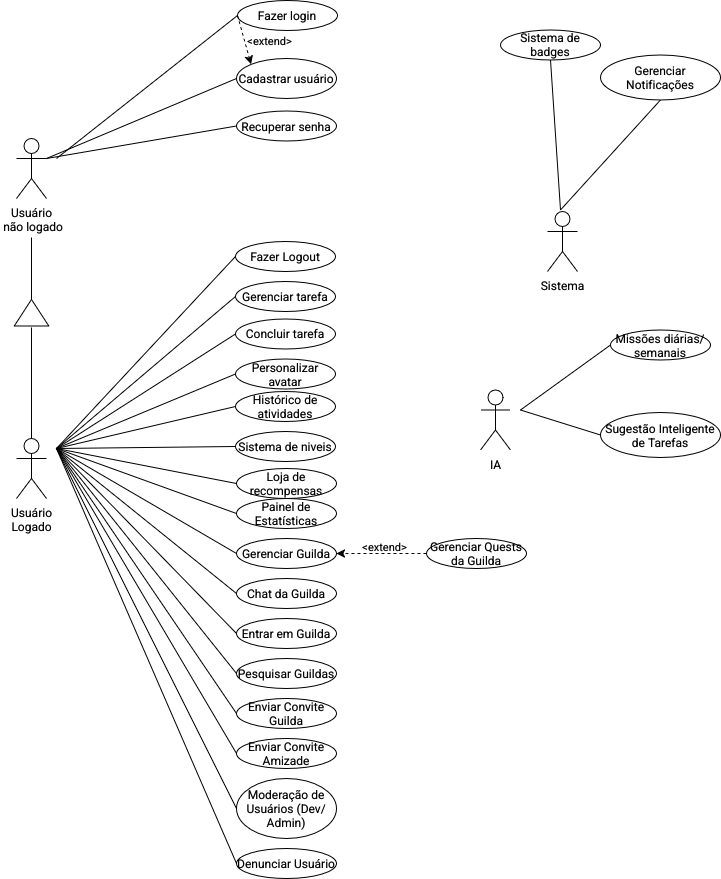

The diagram above was exported from draw.io. Its source (the exported page's mxGraphModel, read from the mxfile embedded in the PNG):
<mxGraphModel dx="46" dy="154" grid="1" gridSize="10" guides="1" tooltips="1" connect="1" arrows="1" fold="1" page="1" pageScale="1" pageWidth="827" pageHeight="1169" math="0" shadow="0">
  <root>
    <mxCell id="0" />
    <mxCell id="1" parent="0" />
    <mxCell id="zXrIr0W5nTTe5kXofHFq-1" value="&lt;div&gt;Usuário&lt;/div&gt;&lt;div&gt;Logado&lt;/div&gt;" style="shape=umlActor;verticalLabelPosition=bottom;verticalAlign=top;html=1;outlineConnect=0;" vertex="1" parent="1">
      <mxGeometry x="109" y="481" width="30" height="60" as="geometry" />
    </mxCell>
    <mxCell id="zXrIr0W5nTTe5kXofHFq-2" value="&lt;div&gt;Cadastrar usuário&lt;/div&gt;" style="ellipse;whiteSpace=wrap;html=1;" vertex="1" parent="1">
      <mxGeometry x="329" y="101" width="100" height="40" as="geometry" />
    </mxCell>
    <mxCell id="zXrIr0W5nTTe5kXofHFq-3" value="Gerenciar tarefa" style="ellipse;whiteSpace=wrap;html=1;" vertex="1" parent="1">
      <mxGeometry x="328" y="323.96000000000004" width="100" height="30" as="geometry" />
    </mxCell>
    <mxCell id="zXrIr0W5nTTe5kXofHFq-4" value="Fazer login" style="ellipse;whiteSpace=wrap;html=1;" vertex="1" parent="1">
      <mxGeometry x="330" y="43" width="100" height="30" as="geometry" />
    </mxCell>
    <mxCell id="zXrIr0W5nTTe5kXofHFq-5" value="Personalizar avatar" style="ellipse;whiteSpace=wrap;html=1;" vertex="1" parent="1">
      <mxGeometry x="328" y="401.5" width="100" height="30" as="geometry" />
    </mxCell>
    <mxCell id="zXrIr0W5nTTe5kXofHFq-6" value="Concluir tarefa" style="ellipse;whiteSpace=wrap;html=1;" vertex="1" parent="1">
      <mxGeometry x="328" y="361.46" width="100" height="30" as="geometry" />
    </mxCell>
    <mxCell id="zXrIr0W5nTTe5kXofHFq-7" value="Loja de recompensas" style="ellipse;whiteSpace=wrap;html=1;" vertex="1" parent="1">
      <mxGeometry x="329" y="511" width="100" height="30" as="geometry" />
    </mxCell>
    <mxCell id="zXrIr0W5nTTe5kXofHFq-8" value="Histórico de atividades" style="ellipse;whiteSpace=wrap;html=1;" vertex="1" parent="1">
      <mxGeometry x="328" y="434" width="100" height="30" as="geometry" />
    </mxCell>
    <mxCell id="zXrIr0W5nTTe5kXofHFq-9" value="Recuperar senha" style="ellipse;whiteSpace=wrap;html=1;" vertex="1" parent="1">
      <mxGeometry x="329" y="153.5" width="100" height="30" as="geometry" />
    </mxCell>
    <mxCell id="zXrIr0W5nTTe5kXofHFq-10" value="&lt;div&gt;Sistema de niveis&lt;/div&gt;" style="ellipse;whiteSpace=wrap;html=1;" vertex="1" parent="1">
      <mxGeometry x="328" y="474" width="100" height="30" as="geometry" />
    </mxCell>
    <mxCell id="zXrIr0W5nTTe5kXofHFq-11" value="" style="endArrow=none;html=1;rounded=0;entryX=0;entryY=0.5;entryDx=0;entryDy=0;" edge="1" parent="1" target="zXrIr0W5nTTe5kXofHFq-3">
      <mxGeometry width="50" height="50" relative="1" as="geometry">
        <mxPoint x="149" y="491" as="sourcePoint" />
        <mxPoint x="509" y="271" as="targetPoint" />
      </mxGeometry>
    </mxCell>
    <mxCell id="zXrIr0W5nTTe5kXofHFq-12" value="" style="endArrow=classic;html=1;rounded=0;entryX=0;entryY=0;entryDx=0;entryDy=0;exitX=0;exitY=0.5;exitDx=0;exitDy=0;dashed=1;" edge="1" parent="1" source="zXrIr0W5nTTe5kXofHFq-4" target="zXrIr0W5nTTe5kXofHFq-2">
      <mxGeometry width="50" height="50" relative="1" as="geometry">
        <mxPoint x="519" y="76" as="sourcePoint" />
        <mxPoint x="519" y="71" as="targetPoint" />
      </mxGeometry>
    </mxCell>
    <mxCell id="zXrIr0W5nTTe5kXofHFq-13" value="&lt;div&gt;&amp;lt;extend&amp;gt;&lt;/div&gt;" style="edgeLabel;html=1;align=center;verticalAlign=middle;resizable=0;points=[];" vertex="1" connectable="0" parent="zXrIr0W5nTTe5kXofHFq-12">
      <mxGeometry x="-0.3386" y="1" relative="1" as="geometry">
        <mxPoint x="26" y="8" as="offset" />
      </mxGeometry>
    </mxCell>
    <mxCell id="zXrIr0W5nTTe5kXofHFq-14" value="Missões diárias/semanais" style="ellipse;whiteSpace=wrap;html=1;" vertex="1" parent="1">
      <mxGeometry x="703" y="372.5" width="100" height="30" as="geometry" />
    </mxCell>
    <mxCell id="zXrIr0W5nTTe5kXofHFq-15" value="&lt;div&gt;Sistema de badges&lt;/div&gt;" style="ellipse;whiteSpace=wrap;html=1;" vertex="1" parent="1">
      <mxGeometry x="593" y="72.49999999999997" width="100" height="30" as="geometry" />
    </mxCell>
    <mxCell id="zXrIr0W5nTTe5kXofHFq-16" value="Painel de Estatísticas" style="ellipse;whiteSpace=wrap;html=1;" vertex="1" parent="1">
      <mxGeometry x="329" y="541" width="100" height="30" as="geometry" />
    </mxCell>
    <mxCell id="zXrIr0W5nTTe5kXofHFq-17" value="Gerenciar Quests da Guilda" style="ellipse;whiteSpace=wrap;html=1;" vertex="1" parent="1">
      <mxGeometry x="519" y="581" width="100" height="30" as="geometry" />
    </mxCell>
    <mxCell id="zXrIr0W5nTTe5kXofHFq-18" value="Gerenciar Guilda" style="ellipse;whiteSpace=wrap;html=1;" vertex="1" parent="1">
      <mxGeometry x="329" y="581" width="100" height="30" as="geometry" />
    </mxCell>
    <mxCell id="zXrIr0W5nTTe5kXofHFq-19" value="Chat da Guilda" style="ellipse;whiteSpace=wrap;html=1;" vertex="1" parent="1">
      <mxGeometry x="329" y="621" width="100" height="30" as="geometry" />
    </mxCell>
    <mxCell id="zXrIr0W5nTTe5kXofHFq-20" value="Pesquisar Guildas" style="ellipse;whiteSpace=wrap;html=1;" vertex="1" parent="1">
      <mxGeometry x="329" y="701" width="100" height="30" as="geometry" />
    </mxCell>
    <mxCell id="zXrIr0W5nTTe5kXofHFq-21" value="Entrar em Guilda" style="ellipse;whiteSpace=wrap;html=1;" vertex="1" parent="1">
      <mxGeometry x="329" y="661" width="100" height="30" as="geometry" />
    </mxCell>
    <mxCell id="zXrIr0W5nTTe5kXofHFq-22" value="Fazer Logout" style="ellipse;whiteSpace=wrap;html=1;" vertex="1" parent="1">
      <mxGeometry x="328" y="283.96000000000004" width="100" height="30" as="geometry" />
    </mxCell>
    <mxCell id="zXrIr0W5nTTe5kXofHFq-23" value="Denunciar Usuário" style="ellipse;whiteSpace=wrap;html=1;" vertex="1" parent="1">
      <mxGeometry x="329" y="891" width="100" height="30" as="geometry" />
    </mxCell>
    <mxCell id="zXrIr0W5nTTe5kXofHFq-24" value="Enviar Convite Amizade" style="ellipse;whiteSpace=wrap;html=1;" vertex="1" parent="1">
      <mxGeometry x="329" y="781" width="100" height="30" as="geometry" />
    </mxCell>
    <mxCell id="zXrIr0W5nTTe5kXofHFq-25" value="Enviar Convite Guilda" style="ellipse;whiteSpace=wrap;html=1;" vertex="1" parent="1">
      <mxGeometry x="329" y="741" width="100" height="30" as="geometry" />
    </mxCell>
    <mxCell id="zXrIr0W5nTTe5kXofHFq-26" value="&lt;div&gt;Sistema&lt;/div&gt;" style="shape=umlActor;verticalLabelPosition=bottom;verticalAlign=top;html=1;outlineConnect=0;" vertex="1" parent="1">
      <mxGeometry x="640" y="253.96000000000004" width="30" height="60" as="geometry" />
    </mxCell>
    <mxCell id="zXrIr0W5nTTe5kXofHFq-27" value="" style="endArrow=classic;html=1;rounded=0;entryX=1;entryY=0.5;entryDx=0;entryDy=0;exitX=0;exitY=0.5;exitDx=0;exitDy=0;dashed=1;" edge="1" parent="1" source="zXrIr0W5nTTe5kXofHFq-17" target="zXrIr0W5nTTe5kXofHFq-18">
      <mxGeometry width="50" height="50" relative="1" as="geometry">
        <mxPoint x="569" y="411" as="sourcePoint" />
        <mxPoint x="489" y="421" as="targetPoint" />
      </mxGeometry>
    </mxCell>
    <mxCell id="zXrIr0W5nTTe5kXofHFq-28" value="&lt;div&gt;&amp;lt;extend&amp;gt;&lt;/div&gt;" style="edgeLabel;html=1;align=center;verticalAlign=middle;resizable=0;points=[];" vertex="1" connectable="0" parent="zXrIr0W5nTTe5kXofHFq-27">
      <mxGeometry x="-0.3386" y="1" relative="1" as="geometry">
        <mxPoint x="-13" y="-9" as="offset" />
      </mxGeometry>
    </mxCell>
    <mxCell id="zXrIr0W5nTTe5kXofHFq-29" value="" style="endArrow=none;html=1;rounded=0;entryX=0;entryY=0.5;entryDx=0;entryDy=0;" edge="1" parent="1" target="zXrIr0W5nTTe5kXofHFq-5">
      <mxGeometry width="50" height="50" relative="1" as="geometry">
        <mxPoint x="149" y="491" as="sourcePoint" />
        <mxPoint x="729" y="401" as="targetPoint" />
      </mxGeometry>
    </mxCell>
    <mxCell id="zXrIr0W5nTTe5kXofHFq-30" value="" style="endArrow=none;html=1;rounded=0;entryX=0;entryY=0.5;entryDx=0;entryDy=0;" edge="1" parent="1" target="zXrIr0W5nTTe5kXofHFq-8">
      <mxGeometry width="50" height="50" relative="1" as="geometry">
        <mxPoint x="149" y="491" as="sourcePoint" />
        <mxPoint x="729" y="401" as="targetPoint" />
        <Array as="points" />
      </mxGeometry>
    </mxCell>
    <mxCell id="zXrIr0W5nTTe5kXofHFq-31" value="" style="endArrow=none;html=1;rounded=0;entryX=0;entryY=0.5;entryDx=0;entryDy=0;" edge="1" parent="1" target="zXrIr0W5nTTe5kXofHFq-10">
      <mxGeometry width="50" height="50" relative="1" as="geometry">
        <mxPoint x="149" y="491" as="sourcePoint" />
        <mxPoint x="729" y="521" as="targetPoint" />
      </mxGeometry>
    </mxCell>
    <mxCell id="zXrIr0W5nTTe5kXofHFq-32" value="" style="endArrow=none;html=1;rounded=0;entryX=0;entryY=0.5;entryDx=0;entryDy=0;" edge="1" parent="1" target="zXrIr0W5nTTe5kXofHFq-7">
      <mxGeometry width="50" height="50" relative="1" as="geometry">
        <mxPoint x="149" y="491" as="sourcePoint" />
        <mxPoint x="329" y="478.5" as="targetPoint" />
      </mxGeometry>
    </mxCell>
    <mxCell id="zXrIr0W5nTTe5kXofHFq-33" value="" style="endArrow=none;html=1;rounded=0;entryX=0;entryY=0.5;entryDx=0;entryDy=0;" edge="1" parent="1" target="zXrIr0W5nTTe5kXofHFq-16">
      <mxGeometry width="50" height="50" relative="1" as="geometry">
        <mxPoint x="149" y="491" as="sourcePoint" />
        <mxPoint x="489" y="421" as="targetPoint" />
      </mxGeometry>
    </mxCell>
    <mxCell id="zXrIr0W5nTTe5kXofHFq-34" value="" style="endArrow=none;html=1;rounded=0;entryX=0;entryY=0.5;entryDx=0;entryDy=0;" edge="1" parent="1" target="zXrIr0W5nTTe5kXofHFq-18">
      <mxGeometry width="50" height="50" relative="1" as="geometry">
        <mxPoint x="149" y="491" as="sourcePoint" />
        <mxPoint x="409" y="551" as="targetPoint" />
      </mxGeometry>
    </mxCell>
    <mxCell id="zXrIr0W5nTTe5kXofHFq-35" value="" style="endArrow=none;html=1;rounded=0;entryX=0;entryY=0.5;entryDx=0;entryDy=0;" edge="1" parent="1" target="zXrIr0W5nTTe5kXofHFq-19">
      <mxGeometry width="50" height="50" relative="1" as="geometry">
        <mxPoint x="149" y="491" as="sourcePoint" />
        <mxPoint x="319" y="481" as="targetPoint" />
      </mxGeometry>
    </mxCell>
    <mxCell id="zXrIr0W5nTTe5kXofHFq-36" value="" style="endArrow=none;html=1;rounded=0;entryX=0;entryY=0.5;entryDx=0;entryDy=0;" edge="1" parent="1" target="zXrIr0W5nTTe5kXofHFq-21">
      <mxGeometry width="50" height="50" relative="1" as="geometry">
        <mxPoint x="149" y="491" as="sourcePoint" />
        <mxPoint x="349" y="871" as="targetPoint" />
      </mxGeometry>
    </mxCell>
    <mxCell id="zXrIr0W5nTTe5kXofHFq-37" value="" style="endArrow=none;html=1;rounded=0;entryX=0;entryY=0.5;entryDx=0;entryDy=0;" edge="1" parent="1" target="zXrIr0W5nTTe5kXofHFq-20">
      <mxGeometry width="50" height="50" relative="1" as="geometry">
        <mxPoint x="149" y="491" as="sourcePoint" />
        <mxPoint x="519" y="861" as="targetPoint" />
      </mxGeometry>
    </mxCell>
    <mxCell id="zXrIr0W5nTTe5kXofHFq-38" value="" style="endArrow=none;html=1;rounded=0;entryX=0;entryY=0.5;entryDx=0;entryDy=0;" edge="1" parent="1" target="zXrIr0W5nTTe5kXofHFq-25">
      <mxGeometry width="50" height="50" relative="1" as="geometry">
        <mxPoint x="149" y="491" as="sourcePoint" />
        <mxPoint x="429" y="871" as="targetPoint" />
      </mxGeometry>
    </mxCell>
    <mxCell id="zXrIr0W5nTTe5kXofHFq-39" value="" style="endArrow=none;html=1;rounded=0;entryX=0;entryY=0.5;entryDx=0;entryDy=0;" edge="1" parent="1" target="zXrIr0W5nTTe5kXofHFq-24">
      <mxGeometry width="50" height="50" relative="1" as="geometry">
        <mxPoint x="149" y="491" as="sourcePoint" />
        <mxPoint x="409" y="831" as="targetPoint" />
      </mxGeometry>
    </mxCell>
    <mxCell id="zXrIr0W5nTTe5kXofHFq-40" value="" style="endArrow=none;html=1;rounded=0;exitX=0;exitY=0.5;exitDx=0;exitDy=0;" edge="1" parent="1" source="zXrIr0W5nTTe5kXofHFq-14">
      <mxGeometry width="50" height="50" relative="1" as="geometry">
        <mxPoint x="323" y="362.5" as="sourcePoint" />
        <mxPoint x="613" y="452.5" as="targetPoint" />
      </mxGeometry>
    </mxCell>
    <mxCell id="zXrIr0W5nTTe5kXofHFq-41" value="" style="endArrow=none;html=1;rounded=0;entryX=0.5;entryY=1;entryDx=0;entryDy=0;" edge="1" parent="1" target="zXrIr0W5nTTe5kXofHFq-15">
      <mxGeometry width="50" height="50" relative="1" as="geometry">
        <mxPoint x="653" y="252.46000000000004" as="sourcePoint" />
        <mxPoint x="663" y="122.46000000000001" as="targetPoint" />
      </mxGeometry>
    </mxCell>
    <mxCell id="zXrIr0W5nTTe5kXofHFq-42" value="Sugestão Inteligente de Tarefas" style="ellipse;whiteSpace=wrap;html=1;" vertex="1" parent="1">
      <mxGeometry x="693" y="455" width="120" height="45" as="geometry" />
    </mxCell>
    <mxCell id="zXrIr0W5nTTe5kXofHFq-43" value="Gerenciar Notificações" style="ellipse;whiteSpace=wrap;html=1;" vertex="1" parent="1">
      <mxGeometry x="693" y="97.46000000000001" width="120" height="45" as="geometry" />
    </mxCell>
    <mxCell id="zXrIr0W5nTTe5kXofHFq-44" value="" style="endArrow=none;html=1;rounded=0;entryX=0;entryY=0.5;entryDx=0;entryDy=0;" edge="1" parent="1" target="zXrIr0W5nTTe5kXofHFq-42">
      <mxGeometry width="50" height="50" relative="1" as="geometry">
        <mxPoint x="613" y="452.5" as="sourcePoint" />
        <mxPoint x="373" y="382.5" as="targetPoint" />
      </mxGeometry>
    </mxCell>
    <mxCell id="zXrIr0W5nTTe5kXofHFq-45" value="" style="endArrow=none;html=1;rounded=0;entryX=0.5;entryY=1;entryDx=0;entryDy=0;" edge="1" parent="1" target="zXrIr0W5nTTe5kXofHFq-43">
      <mxGeometry width="50" height="50" relative="1" as="geometry">
        <mxPoint x="653" y="252.46000000000004" as="sourcePoint" />
        <mxPoint x="663" y="192.46" as="targetPoint" />
      </mxGeometry>
    </mxCell>
    <mxCell id="zXrIr0W5nTTe5kXofHFq-46" value="Moderação de Usuários (Dev/Admin)" style="ellipse;whiteSpace=wrap;html=1;" vertex="1" parent="1">
      <mxGeometry x="329" y="821" width="100" height="60" as="geometry" />
    </mxCell>
    <mxCell id="zXrIr0W5nTTe5kXofHFq-47" value="" style="endArrow=none;html=1;rounded=0;entryX=0;entryY=0.5;entryDx=0;entryDy=0;" edge="1" parent="1" target="zXrIr0W5nTTe5kXofHFq-46">
      <mxGeometry width="50" height="50" relative="1" as="geometry">
        <mxPoint x="149" y="491" as="sourcePoint" />
        <mxPoint x="369" y="1056" as="targetPoint" />
      </mxGeometry>
    </mxCell>
    <mxCell id="zXrIr0W5nTTe5kXofHFq-48" value="&lt;div&gt;IA&lt;/div&gt;" style="shape=umlActor;verticalLabelPosition=bottom;verticalAlign=top;html=1;outlineConnect=0;" vertex="1" parent="1">
      <mxGeometry x="573" y="432.5" width="30" height="60" as="geometry" />
    </mxCell>
    <mxCell id="zXrIr0W5nTTe5kXofHFq-49" value="&lt;div&gt;Usuário&lt;/div&gt;&lt;div&gt;&amp;nbsp;não logado&lt;/div&gt;" style="shape=umlActor;verticalLabelPosition=bottom;verticalAlign=top;html=1;outlineConnect=0;" vertex="1" parent="1">
      <mxGeometry x="109" y="181" width="30" height="60" as="geometry" />
    </mxCell>
    <mxCell id="zXrIr0W5nTTe5kXofHFq-50" value="" style="endArrow=none;html=1;rounded=0;entryX=0;entryY=0.5;entryDx=0;entryDy=0;" edge="1" parent="1" target="zXrIr0W5nTTe5kXofHFq-23">
      <mxGeometry width="50" height="50" relative="1" as="geometry">
        <mxPoint x="149" y="491" as="sourcePoint" />
        <mxPoint x="759" y="741" as="targetPoint" />
      </mxGeometry>
    </mxCell>
    <mxCell id="zXrIr0W5nTTe5kXofHFq-51" value="" style="endArrow=none;html=1;rounded=0;entryX=0;entryY=0.5;entryDx=0;entryDy=0;" edge="1" parent="1" target="zXrIr0W5nTTe5kXofHFq-6">
      <mxGeometry width="50" height="50" relative="1" as="geometry">
        <mxPoint x="149" y="491" as="sourcePoint" />
        <mxPoint x="859" y="461" as="targetPoint" />
      </mxGeometry>
    </mxCell>
    <mxCell id="zXrIr0W5nTTe5kXofHFq-52" value="" style="endArrow=none;html=1;rounded=0;entryX=0;entryY=0.5;entryDx=0;entryDy=0;" edge="1" parent="1" target="zXrIr0W5nTTe5kXofHFq-22">
      <mxGeometry width="50" height="50" relative="1" as="geometry">
        <mxPoint x="149" y="491" as="sourcePoint" />
        <mxPoint x="409" y="201" as="targetPoint" />
      </mxGeometry>
    </mxCell>
    <mxCell id="zXrIr0W5nTTe5kXofHFq-53" value="" style="endArrow=none;html=1;rounded=0;entryX=0;entryY=0.5;entryDx=0;entryDy=0;exitX=1;exitY=0.3333333333333333;exitDx=0;exitDy=0;exitPerimeter=0;" edge="1" parent="1" source="zXrIr0W5nTTe5kXofHFq-49" target="zXrIr0W5nTTe5kXofHFq-9">
      <mxGeometry width="50" height="50" relative="1" as="geometry">
        <mxPoint x="249" y="531" as="sourcePoint" />
        <mxPoint x="429" y="111" as="targetPoint" />
      </mxGeometry>
    </mxCell>
    <mxCell id="zXrIr0W5nTTe5kXofHFq-54" value="" style="endArrow=none;html=1;rounded=0;entryX=0;entryY=0.5;entryDx=0;entryDy=0;exitX=1;exitY=0.3333333333333333;exitDx=0;exitDy=0;exitPerimeter=0;" edge="1" parent="1" source="zXrIr0W5nTTe5kXofHFq-49" target="zXrIr0W5nTTe5kXofHFq-2">
      <mxGeometry width="50" height="50" relative="1" as="geometry">
        <mxPoint x="399" y="561" as="sourcePoint" />
        <mxPoint x="579" y="141" as="targetPoint" />
      </mxGeometry>
    </mxCell>
    <mxCell id="zXrIr0W5nTTe5kXofHFq-55" value="" style="endArrow=none;html=1;rounded=0;entryX=0;entryY=0.5;entryDx=0;entryDy=0;" edge="1" parent="1" target="zXrIr0W5nTTe5kXofHFq-4">
      <mxGeometry width="50" height="50" relative="1" as="geometry">
        <mxPoint x="149" y="201" as="sourcePoint" />
        <mxPoint x="299" y="31" as="targetPoint" />
      </mxGeometry>
    </mxCell>
    <mxCell id="zXrIr0W5nTTe5kXofHFq-59" value="" style="endArrow=none;html=1;rounded=0;exitX=1;exitY=0.5;exitDx=0;exitDy=0;" edge="1" parent="1" source="zXrIr0W5nTTe5kXofHFq-61">
      <mxGeometry width="50" height="50" relative="1" as="geometry">
        <mxPoint x="120" y="350" as="sourcePoint" />
        <mxPoint x="124" y="280" as="targetPoint" />
      </mxGeometry>
    </mxCell>
    <mxCell id="zXrIr0W5nTTe5kXofHFq-60" value="" style="endArrow=none;html=1;rounded=0;exitX=0.5;exitY=0;exitDx=0;exitDy=0;exitPerimeter=0;" edge="1" parent="1" source="zXrIr0W5nTTe5kXofHFq-1">
      <mxGeometry width="50" height="50" relative="1" as="geometry">
        <mxPoint x="490" y="280" as="sourcePoint" />
        <mxPoint x="124" y="370" as="targetPoint" />
      </mxGeometry>
    </mxCell>
    <mxCell id="tq3FtSm740FZVv665LJY-1" value="" style="endArrow=none;html=1;rounded=0;exitX=0;exitY=0.75;exitDx=0;exitDy=0;" edge="1" parent="1" target="zXrIr0W5nTTe5kXofHFq-61">
      <mxGeometry width="50" height="50" relative="1" as="geometry">
        <mxPoint x="120" y="350" as="sourcePoint" />
        <mxPoint x="124" y="280" as="targetPoint" />
      </mxGeometry>
    </mxCell>
    <mxCell id="zXrIr0W5nTTe5kXofHFq-61" value="" style="triangle;whiteSpace=wrap;html=1;rotation=-90;" vertex="1" parent="1">
      <mxGeometry x="110.74" y="337.94" width="26.52" height="34.56" as="geometry" />
    </mxCell>
  </root>
</mxGraphModel>